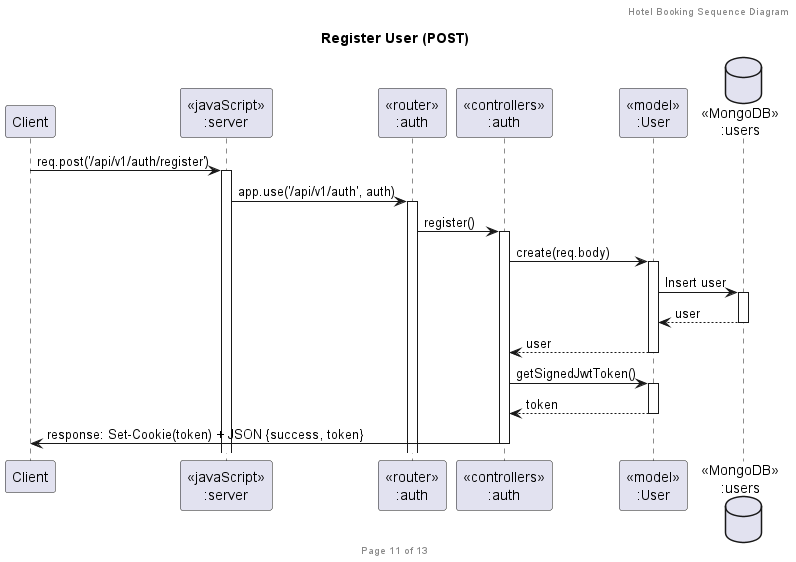

The diagram above was rendered by PlantUML. Its source (embedded in the PNG):
@startuml Register User (POST)

header Hotel Booking Sequence Diagram
footer Page 11 of 13
title "Register User (POST)"

participant "Client" as client
participant "<<javaScript>>\n:server" as server
participant "<<router>>\n:auth" as routerAuth
participant "<<controllers>>\n:auth" as controllersAuth
participant "<<model>>\n:User" as modelUser
database "<<MongoDB>>\n:users" as UsersDatabase

client -> server ++ : req.post('/api/v1/auth/register')
server -> routerAuth ++ : app.use('/api/v1/auth', auth)
routerAuth -> controllersAuth ++ : register()

controllersAuth -> modelUser ++ : create(req.body)
modelUser -> UsersDatabase ++ : Insert user
UsersDatabase --> modelUser -- : user
modelUser --> controllersAuth -- : user

controllersAuth -> modelUser ++ : getSignedJwtToken()
modelUser --> controllersAuth -- : token

controllersAuth -> client -- : response: Set-Cookie(token) + JSON {success, token}

@enduml